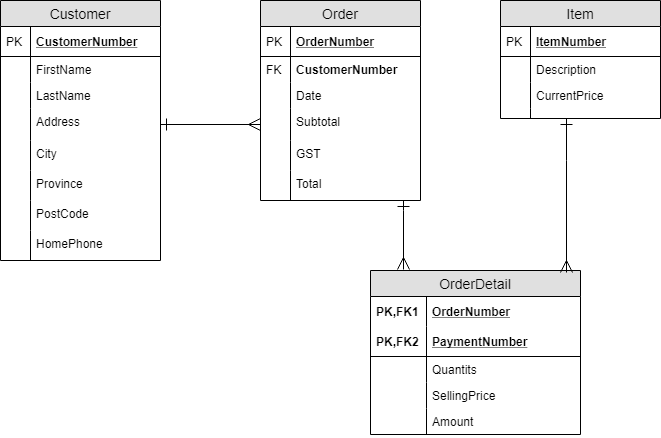

The diagram above was exported from draw.io. Its source (the exported page's mxGraphModel, read from the mxfile embedded in the PNG):
<mxGraphModel dx="1422" dy="745" grid="1" gridSize="10" guides="1" tooltips="1" connect="1" arrows="1" fold="1" page="1" pageScale="1" pageWidth="850" pageHeight="1100" math="0" shadow="0">
  <root>
    <mxCell id="0" />
    <mxCell id="1" parent="0" />
    <mxCell id="2" value="Customer" style="swimlane;fontStyle=0;childLayout=stackLayout;horizontal=1;startSize=26;fillColor=#e0e0e0;horizontalStack=0;resizeParent=1;resizeParentMax=0;resizeLast=0;collapsible=1;marginBottom=0;swimlaneFillColor=#ffffff;align=center;fontSize=14;" vertex="1" parent="1">
      <mxGeometry x="60" y="90" width="160" height="260" as="geometry" />
    </mxCell>
    <mxCell id="3" value="CustomerNumber" style="shape=partialRectangle;top=0;left=0;right=0;bottom=1;align=left;verticalAlign=middle;fillColor=none;spacingLeft=34;spacingRight=4;overflow=hidden;rotatable=0;points=[[0,0.5],[1,0.5]];portConstraint=eastwest;dropTarget=0;fontStyle=5;fontSize=12;" vertex="1" parent="2">
      <mxGeometry y="26" width="160" height="30" as="geometry" />
    </mxCell>
    <mxCell id="4" value="PK" style="shape=partialRectangle;top=0;left=0;bottom=0;fillColor=none;align=left;verticalAlign=middle;spacingLeft=4;spacingRight=4;overflow=hidden;rotatable=0;points=[];portConstraint=eastwest;part=1;fontSize=12;" vertex="1" connectable="0" parent="3">
      <mxGeometry width="30" height="30" as="geometry" />
    </mxCell>
    <mxCell id="5" value="FirstName" style="shape=partialRectangle;top=0;left=0;right=0;bottom=0;align=left;verticalAlign=top;fillColor=none;spacingLeft=34;spacingRight=4;overflow=hidden;rotatable=0;points=[[0,0.5],[1,0.5]];portConstraint=eastwest;dropTarget=0;fontSize=12;" vertex="1" parent="2">
      <mxGeometry y="56" width="160" height="26" as="geometry" />
    </mxCell>
    <mxCell id="6" value="" style="shape=partialRectangle;top=0;left=0;bottom=0;fillColor=none;align=left;verticalAlign=top;spacingLeft=4;spacingRight=4;overflow=hidden;rotatable=0;points=[];portConstraint=eastwest;part=1;fontSize=12;" vertex="1" connectable="0" parent="5">
      <mxGeometry width="30" height="26" as="geometry" />
    </mxCell>
    <mxCell id="7" value="LastName" style="shape=partialRectangle;top=0;left=0;right=0;bottom=0;align=left;verticalAlign=top;fillColor=none;spacingLeft=34;spacingRight=4;overflow=hidden;rotatable=0;points=[[0,0.5],[1,0.5]];portConstraint=eastwest;dropTarget=0;fontSize=12;" vertex="1" parent="2">
      <mxGeometry y="82" width="160" height="26" as="geometry" />
    </mxCell>
    <mxCell id="8" value="" style="shape=partialRectangle;top=0;left=0;bottom=0;fillColor=none;align=left;verticalAlign=top;spacingLeft=4;spacingRight=4;overflow=hidden;rotatable=0;points=[];portConstraint=eastwest;part=1;fontSize=12;" vertex="1" connectable="0" parent="7">
      <mxGeometry width="30" height="26" as="geometry" />
    </mxCell>
    <mxCell id="9" value="Address" style="shape=partialRectangle;top=0;left=0;right=0;bottom=0;align=left;verticalAlign=top;fillColor=none;spacingLeft=34;spacingRight=4;overflow=hidden;rotatable=0;points=[[0,0.5],[1,0.5]];portConstraint=eastwest;dropTarget=0;fontSize=12;" vertex="1" parent="2">
      <mxGeometry y="108" width="160" height="32" as="geometry" />
    </mxCell>
    <mxCell id="10" value="" style="shape=partialRectangle;top=0;left=0;bottom=0;fillColor=none;align=left;verticalAlign=top;spacingLeft=4;spacingRight=4;overflow=hidden;rotatable=0;points=[];portConstraint=eastwest;part=1;fontSize=12;" vertex="1" connectable="0" parent="9">
      <mxGeometry width="30" height="32" as="geometry" />
    </mxCell>
    <mxCell id="11" value="City" style="shape=partialRectangle;top=0;left=0;right=0;bottom=0;align=left;verticalAlign=top;fillColor=none;spacingLeft=34;spacingRight=4;overflow=hidden;rotatable=0;points=[[0,0.5],[1,0.5]];portConstraint=eastwest;dropTarget=0;fontSize=12;" vertex="1" parent="2">
      <mxGeometry y="140" width="160" height="30" as="geometry" />
    </mxCell>
    <mxCell id="12" value="" style="shape=partialRectangle;top=0;left=0;bottom=0;fillColor=none;align=left;verticalAlign=top;spacingLeft=4;spacingRight=4;overflow=hidden;rotatable=0;points=[];portConstraint=eastwest;part=1;fontSize=12;" vertex="1" connectable="0" parent="11">
      <mxGeometry width="30" height="30" as="geometry" />
    </mxCell>
    <mxCell id="13" value="Province" style="shape=partialRectangle;top=0;left=0;right=0;bottom=0;align=left;verticalAlign=top;fillColor=none;spacingLeft=34;spacingRight=4;overflow=hidden;rotatable=0;points=[[0,0.5],[1,0.5]];portConstraint=eastwest;dropTarget=0;fontSize=12;" vertex="1" parent="2">
      <mxGeometry y="170" width="160" height="30" as="geometry" />
    </mxCell>
    <mxCell id="14" value="" style="shape=partialRectangle;top=0;left=0;bottom=0;fillColor=none;align=left;verticalAlign=top;spacingLeft=4;spacingRight=4;overflow=hidden;rotatable=0;points=[];portConstraint=eastwest;part=1;fontSize=12;" vertex="1" connectable="0" parent="13">
      <mxGeometry width="30" height="30" as="geometry" />
    </mxCell>
    <mxCell id="15" value="PostCode" style="shape=partialRectangle;top=0;left=0;right=0;bottom=0;align=left;verticalAlign=top;fillColor=none;spacingLeft=34;spacingRight=4;overflow=hidden;rotatable=0;points=[[0,0.5],[1,0.5]];portConstraint=eastwest;dropTarget=0;fontSize=12;" vertex="1" parent="2">
      <mxGeometry y="200" width="160" height="30" as="geometry" />
    </mxCell>
    <mxCell id="16" value="" style="shape=partialRectangle;top=0;left=0;bottom=0;fillColor=none;align=left;verticalAlign=top;spacingLeft=4;spacingRight=4;overflow=hidden;rotatable=0;points=[];portConstraint=eastwest;part=1;fontSize=12;" vertex="1" connectable="0" parent="15">
      <mxGeometry width="30" height="30" as="geometry" />
    </mxCell>
    <mxCell id="17" value="HomePhone" style="shape=partialRectangle;top=0;left=0;right=0;bottom=0;align=left;verticalAlign=top;fillColor=none;spacingLeft=34;spacingRight=4;overflow=hidden;rotatable=0;points=[[0,0.5],[1,0.5]];portConstraint=eastwest;dropTarget=0;fontSize=12;" vertex="1" parent="2">
      <mxGeometry y="230" width="160" height="30" as="geometry" />
    </mxCell>
    <mxCell id="18" value="" style="shape=partialRectangle;top=0;left=0;bottom=0;fillColor=none;align=left;verticalAlign=top;spacingLeft=4;spacingRight=4;overflow=hidden;rotatable=0;points=[];portConstraint=eastwest;part=1;fontSize=12;" vertex="1" connectable="0" parent="17">
      <mxGeometry width="30" height="30" as="geometry" />
    </mxCell>
    <mxCell id="19" style="edgeStyle=orthogonalEdgeStyle;rounded=0;orthogonalLoop=1;jettySize=auto;html=1;entryX=0.157;entryY=-0.009;entryDx=0;entryDy=0;entryPerimeter=0;startArrow=ERone;startFill=0;startSize=10;endArrow=ERmany;endFill=0;endSize=10;" edge="1" source="20" target="34" parent="1">
      <mxGeometry relative="1" as="geometry">
        <Array as="points">
          <mxPoint x="463" y="300" />
          <mxPoint x="463" y="300" />
        </Array>
      </mxGeometry>
    </mxCell>
    <mxCell id="20" value="Order" style="swimlane;fontStyle=0;childLayout=stackLayout;horizontal=1;startSize=26;fillColor=#e0e0e0;horizontalStack=0;resizeParent=1;resizeParentMax=0;resizeLast=0;collapsible=1;marginBottom=0;swimlaneFillColor=#ffffff;align=center;fontSize=14;" vertex="1" parent="1">
      <mxGeometry x="320" y="90" width="160" height="200" as="geometry" />
    </mxCell>
    <mxCell id="21" value="OrderNumber" style="shape=partialRectangle;top=0;left=0;right=0;bottom=1;align=left;verticalAlign=middle;fillColor=none;spacingLeft=34;spacingRight=4;overflow=hidden;rotatable=0;points=[[0,0.5],[1,0.5]];portConstraint=eastwest;dropTarget=0;fontStyle=5;fontSize=12;" vertex="1" parent="20">
      <mxGeometry y="26" width="160" height="30" as="geometry" />
    </mxCell>
    <mxCell id="22" value="PK" style="shape=partialRectangle;top=0;left=0;bottom=0;fillColor=none;align=left;verticalAlign=middle;spacingLeft=4;spacingRight=4;overflow=hidden;rotatable=0;points=[];portConstraint=eastwest;part=1;fontSize=12;" vertex="1" connectable="0" parent="21">
      <mxGeometry width="30" height="30" as="geometry" />
    </mxCell>
    <mxCell id="23" value="CustomerNumber" style="shape=partialRectangle;top=0;left=0;right=0;bottom=0;align=left;verticalAlign=top;fillColor=none;spacingLeft=34;spacingRight=4;overflow=hidden;rotatable=0;points=[[0,0.5],[1,0.5]];portConstraint=eastwest;dropTarget=0;fontSize=12;fontStyle=1" vertex="1" parent="20">
      <mxGeometry y="56" width="160" height="26" as="geometry" />
    </mxCell>
    <mxCell id="24" value="FK" style="shape=partialRectangle;top=0;left=0;bottom=0;fillColor=none;align=left;verticalAlign=top;spacingLeft=4;spacingRight=4;overflow=hidden;rotatable=0;points=[];portConstraint=eastwest;part=1;fontSize=12;" vertex="1" connectable="0" parent="23">
      <mxGeometry width="30" height="26" as="geometry" />
    </mxCell>
    <mxCell id="25" value="Date" style="shape=partialRectangle;top=0;left=0;right=0;bottom=0;align=left;verticalAlign=top;fillColor=none;spacingLeft=34;spacingRight=4;overflow=hidden;rotatable=0;points=[[0,0.5],[1,0.5]];portConstraint=eastwest;dropTarget=0;fontSize=12;" vertex="1" parent="20">
      <mxGeometry y="82" width="160" height="26" as="geometry" />
    </mxCell>
    <mxCell id="26" value="" style="shape=partialRectangle;top=0;left=0;bottom=0;fillColor=none;align=left;verticalAlign=top;spacingLeft=4;spacingRight=4;overflow=hidden;rotatable=0;points=[];portConstraint=eastwest;part=1;fontSize=12;" vertex="1" connectable="0" parent="25">
      <mxGeometry width="30" height="26" as="geometry" />
    </mxCell>
    <mxCell id="27" value="Subtotal" style="shape=partialRectangle;top=0;left=0;right=0;bottom=0;align=left;verticalAlign=top;fillColor=none;spacingLeft=34;spacingRight=4;overflow=hidden;rotatable=0;points=[[0,0.5],[1,0.5]];portConstraint=eastwest;dropTarget=0;fontSize=12;" vertex="1" parent="20">
      <mxGeometry y="108" width="160" height="32" as="geometry" />
    </mxCell>
    <mxCell id="28" value="" style="shape=partialRectangle;top=0;left=0;bottom=0;fillColor=none;align=left;verticalAlign=top;spacingLeft=4;spacingRight=4;overflow=hidden;rotatable=0;points=[];portConstraint=eastwest;part=1;fontSize=12;" vertex="1" connectable="0" parent="27">
      <mxGeometry width="30" height="32" as="geometry" />
    </mxCell>
    <mxCell id="29" value="GST" style="shape=partialRectangle;top=0;left=0;right=0;bottom=0;align=left;verticalAlign=top;fillColor=none;spacingLeft=34;spacingRight=4;overflow=hidden;rotatable=0;points=[[0,0.5],[1,0.5]];portConstraint=eastwest;dropTarget=0;fontSize=12;" vertex="1" parent="20">
      <mxGeometry y="140" width="160" height="30" as="geometry" />
    </mxCell>
    <mxCell id="30" value="" style="shape=partialRectangle;top=0;left=0;bottom=0;fillColor=none;align=left;verticalAlign=top;spacingLeft=4;spacingRight=4;overflow=hidden;rotatable=0;points=[];portConstraint=eastwest;part=1;fontSize=12;" vertex="1" connectable="0" parent="29">
      <mxGeometry width="30" height="30" as="geometry" />
    </mxCell>
    <mxCell id="31" value="Total" style="shape=partialRectangle;top=0;left=0;right=0;bottom=0;align=left;verticalAlign=top;fillColor=none;spacingLeft=34;spacingRight=4;overflow=hidden;rotatable=0;points=[[0,0.5],[1,0.5]];portConstraint=eastwest;dropTarget=0;fontSize=12;" vertex="1" parent="20">
      <mxGeometry y="170" width="160" height="30" as="geometry" />
    </mxCell>
    <mxCell id="32" value="" style="shape=partialRectangle;top=0;left=0;bottom=0;fillColor=none;align=left;verticalAlign=top;spacingLeft=4;spacingRight=4;overflow=hidden;rotatable=0;points=[];portConstraint=eastwest;part=1;fontSize=12;" vertex="1" connectable="0" parent="31">
      <mxGeometry width="30" height="30" as="geometry" />
    </mxCell>
    <mxCell id="33" style="edgeStyle=orthogonalEdgeStyle;rounded=0;orthogonalLoop=1;jettySize=auto;html=1;exitX=1;exitY=0.5;exitDx=0;exitDy=0;entryX=0;entryY=0.5;entryDx=0;entryDy=0;startArrow=ERone;startFill=0;endArrow=ERmany;endFill=0;endSize=10;startSize=10;" edge="1" source="9" target="27" parent="1">
      <mxGeometry relative="1" as="geometry" />
    </mxCell>
    <mxCell id="34" value="OrderDetail" style="swimlane;fontStyle=0;childLayout=stackLayout;horizontal=1;startSize=26;fillColor=#e0e0e0;horizontalStack=0;resizeParent=1;resizeParentMax=0;resizeLast=0;collapsible=1;marginBottom=0;swimlaneFillColor=#ffffff;align=center;fontSize=14;" vertex="1" parent="1">
      <mxGeometry x="430" y="360" width="210" height="164" as="geometry" />
    </mxCell>
    <mxCell id="35" value="OrderNumber" style="shape=partialRectangle;top=0;left=0;right=0;bottom=0;align=left;verticalAlign=middle;fillColor=none;spacingLeft=60;spacingRight=4;overflow=hidden;rotatable=0;points=[[0,0.5],[1,0.5]];portConstraint=eastwest;dropTarget=0;fontStyle=5;fontSize=12;" vertex="1" parent="34">
      <mxGeometry y="26" width="210" height="30" as="geometry" />
    </mxCell>
    <mxCell id="36" value="PK,FK1" style="shape=partialRectangle;fontStyle=1;top=0;left=0;bottom=0;fillColor=none;align=left;verticalAlign=middle;spacingLeft=4;spacingRight=4;overflow=hidden;rotatable=0;points=[];portConstraint=eastwest;part=1;fontSize=12;" vertex="1" connectable="0" parent="35">
      <mxGeometry width="56" height="30" as="geometry" />
    </mxCell>
    <mxCell id="37" value="PaymentNumber" style="shape=partialRectangle;top=0;left=0;right=0;bottom=1;align=left;verticalAlign=middle;fillColor=none;spacingLeft=60;spacingRight=4;overflow=hidden;rotatable=0;points=[[0,0.5],[1,0.5]];portConstraint=eastwest;dropTarget=0;fontStyle=5;fontSize=12;" vertex="1" parent="34">
      <mxGeometry y="56" width="210" height="30" as="geometry" />
    </mxCell>
    <mxCell id="38" value="PK,FK2" style="shape=partialRectangle;fontStyle=1;top=0;left=0;bottom=0;fillColor=none;align=left;verticalAlign=middle;spacingLeft=4;spacingRight=4;overflow=hidden;rotatable=0;points=[];portConstraint=eastwest;part=1;fontSize=12;" vertex="1" connectable="0" parent="37">
      <mxGeometry width="56" height="30" as="geometry" />
    </mxCell>
    <mxCell id="39" value="Quantits" style="shape=partialRectangle;top=0;left=0;right=0;bottom=0;align=left;verticalAlign=top;fillColor=none;spacingLeft=60;spacingRight=4;overflow=hidden;rotatable=0;points=[[0,0.5],[1,0.5]];portConstraint=eastwest;dropTarget=0;fontSize=12;" vertex="1" parent="34">
      <mxGeometry y="86" width="210" height="26" as="geometry" />
    </mxCell>
    <mxCell id="40" value="" style="shape=partialRectangle;top=0;left=0;bottom=0;fillColor=none;align=left;verticalAlign=top;spacingLeft=4;spacingRight=4;overflow=hidden;rotatable=0;points=[];portConstraint=eastwest;part=1;fontSize=12;" vertex="1" connectable="0" parent="39">
      <mxGeometry width="56" height="26" as="geometry" />
    </mxCell>
    <mxCell id="41" value="SellingPrice" style="shape=partialRectangle;top=0;left=0;right=0;bottom=0;align=left;verticalAlign=top;fillColor=none;spacingLeft=60;spacingRight=4;overflow=hidden;rotatable=0;points=[[0,0.5],[1,0.5]];portConstraint=eastwest;dropTarget=0;fontSize=12;" vertex="1" parent="34">
      <mxGeometry y="112" width="210" height="26" as="geometry" />
    </mxCell>
    <mxCell id="42" value="" style="shape=partialRectangle;top=0;left=0;bottom=0;fillColor=none;align=left;verticalAlign=top;spacingLeft=4;spacingRight=4;overflow=hidden;rotatable=0;points=[];portConstraint=eastwest;part=1;fontSize=12;" vertex="1" connectable="0" parent="41">
      <mxGeometry width="56" height="26" as="geometry" />
    </mxCell>
    <mxCell id="43" value="Amount" style="shape=partialRectangle;top=0;left=0;right=0;bottom=0;align=left;verticalAlign=top;fillColor=none;spacingLeft=60;spacingRight=4;overflow=hidden;rotatable=0;points=[[0,0.5],[1,0.5]];portConstraint=eastwest;dropTarget=0;fontSize=12;" vertex="1" parent="34">
      <mxGeometry y="138" width="210" height="26" as="geometry" />
    </mxCell>
    <mxCell id="44" value="" style="shape=partialRectangle;top=0;left=0;bottom=0;fillColor=none;align=left;verticalAlign=top;spacingLeft=4;spacingRight=4;overflow=hidden;rotatable=0;points=[];portConstraint=eastwest;part=1;fontSize=12;" vertex="1" connectable="0" parent="43">
      <mxGeometry width="56" height="26" as="geometry" />
    </mxCell>
    <mxCell id="45" style="edgeStyle=orthogonalEdgeStyle;rounded=0;orthogonalLoop=1;jettySize=auto;html=1;entryX=0.933;entryY=0.012;entryDx=0;entryDy=0;entryPerimeter=0;startArrow=ERone;startFill=0;startSize=10;endArrow=ERmany;endFill=0;endSize=10;" edge="1" source="46" target="34" parent="1">
      <mxGeometry relative="1" as="geometry">
        <Array as="points">
          <mxPoint x="626" y="250" />
          <mxPoint x="626" y="250" />
        </Array>
      </mxGeometry>
    </mxCell>
    <mxCell id="46" value="Item" style="swimlane;fontStyle=0;childLayout=stackLayout;horizontal=1;startSize=26;fillColor=#e0e0e0;horizontalStack=0;resizeParent=1;resizeParentMax=0;resizeLast=0;collapsible=1;marginBottom=0;swimlaneFillColor=#ffffff;align=center;fontSize=14;" vertex="1" parent="1">
      <mxGeometry x="560" y="90" width="160" height="118" as="geometry" />
    </mxCell>
    <mxCell id="47" value="ItemNumber" style="shape=partialRectangle;top=0;left=0;right=0;bottom=1;align=left;verticalAlign=middle;fillColor=none;spacingLeft=34;spacingRight=4;overflow=hidden;rotatable=0;points=[[0,0.5],[1,0.5]];portConstraint=eastwest;dropTarget=0;fontStyle=5;fontSize=12;" vertex="1" parent="46">
      <mxGeometry y="26" width="160" height="30" as="geometry" />
    </mxCell>
    <mxCell id="48" value="PK" style="shape=partialRectangle;top=0;left=0;bottom=0;fillColor=none;align=left;verticalAlign=middle;spacingLeft=4;spacingRight=4;overflow=hidden;rotatable=0;points=[];portConstraint=eastwest;part=1;fontSize=12;" vertex="1" connectable="0" parent="47">
      <mxGeometry width="30" height="30" as="geometry" />
    </mxCell>
    <mxCell id="49" value="Description" style="shape=partialRectangle;top=0;left=0;right=0;bottom=0;align=left;verticalAlign=top;fillColor=none;spacingLeft=34;spacingRight=4;overflow=hidden;rotatable=0;points=[[0,0.5],[1,0.5]];portConstraint=eastwest;dropTarget=0;fontSize=12;" vertex="1" parent="46">
      <mxGeometry y="56" width="160" height="26" as="geometry" />
    </mxCell>
    <mxCell id="50" value="" style="shape=partialRectangle;top=0;left=0;bottom=0;fillColor=none;align=left;verticalAlign=top;spacingLeft=4;spacingRight=4;overflow=hidden;rotatable=0;points=[];portConstraint=eastwest;part=1;fontSize=12;" vertex="1" connectable="0" parent="49">
      <mxGeometry width="30" height="26" as="geometry" />
    </mxCell>
    <mxCell id="51" value="CurrentPrice" style="shape=partialRectangle;top=0;left=0;right=0;bottom=0;align=left;verticalAlign=top;fillColor=none;spacingLeft=34;spacingRight=4;overflow=hidden;rotatable=0;points=[[0,0.5],[1,0.5]];portConstraint=eastwest;dropTarget=0;fontSize=12;" vertex="1" parent="46">
      <mxGeometry y="82" width="160" height="26" as="geometry" />
    </mxCell>
    <mxCell id="52" value="" style="shape=partialRectangle;top=0;left=0;bottom=0;fillColor=none;align=left;verticalAlign=top;spacingLeft=4;spacingRight=4;overflow=hidden;rotatable=0;points=[];portConstraint=eastwest;part=1;fontSize=12;" vertex="1" connectable="0" parent="51">
      <mxGeometry width="30" height="26" as="geometry" />
    </mxCell>
    <mxCell id="53" value="" style="shape=partialRectangle;top=0;left=0;right=0;bottom=0;align=left;verticalAlign=top;fillColor=none;spacingLeft=34;spacingRight=4;overflow=hidden;rotatable=0;points=[[0,0.5],[1,0.5]];portConstraint=eastwest;dropTarget=0;fontSize=12;" vertex="1" parent="46">
      <mxGeometry y="108" width="160" height="10" as="geometry" />
    </mxCell>
    <mxCell id="54" value="" style="shape=partialRectangle;top=0;left=0;bottom=0;fillColor=none;align=left;verticalAlign=top;spacingLeft=4;spacingRight=4;overflow=hidden;rotatable=0;points=[];portConstraint=eastwest;part=1;fontSize=12;" vertex="1" connectable="0" parent="53">
      <mxGeometry width="30" height="10" as="geometry" />
    </mxCell>
  </root>
</mxGraphModel>